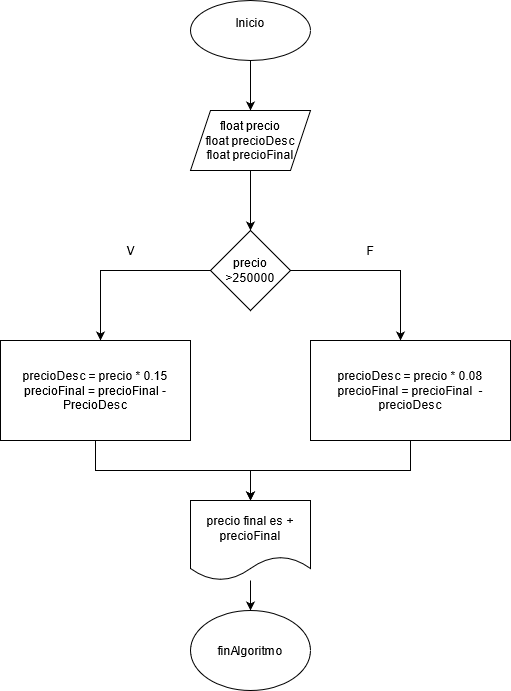

The diagram above was exported from draw.io. Its source (the exported page's mxGraphModel, read from the mxfile embedded in the PNG):
<mxGraphModel dx="868" dy="518" grid="1" gridSize="10" guides="1" tooltips="1" connect="1" arrows="1" fold="1" page="1" pageScale="1" pageWidth="827" pageHeight="1169" math="0" shadow="0">
  <root>
    <mxCell id="0" />
    <mxCell id="1" parent="0" />
    <mxCell id="PWfMtw4FTKK7qEZMUTqv-3" style="edgeStyle=orthogonalEdgeStyle;rounded=0;orthogonalLoop=1;jettySize=auto;html=1;entryX=0.5;entryY=0;entryDx=0;entryDy=0;" edge="1" parent="1" source="PWfMtw4FTKK7qEZMUTqv-1" target="PWfMtw4FTKK7qEZMUTqv-2">
      <mxGeometry relative="1" as="geometry" />
    </mxCell>
    <mxCell id="PWfMtw4FTKK7qEZMUTqv-1" value="&lt;div&gt;Inicio&lt;/div&gt;&lt;div&gt;&lt;br&gt;&lt;/div&gt;" style="ellipse;whiteSpace=wrap;html=1;" vertex="1" parent="1">
      <mxGeometry x="310" y="20" width="120" height="60" as="geometry" />
    </mxCell>
    <mxCell id="PWfMtw4FTKK7qEZMUTqv-5" style="edgeStyle=orthogonalEdgeStyle;rounded=0;orthogonalLoop=1;jettySize=auto;html=1;" edge="1" parent="1" source="PWfMtw4FTKK7qEZMUTqv-2" target="PWfMtw4FTKK7qEZMUTqv-4">
      <mxGeometry relative="1" as="geometry" />
    </mxCell>
    <mxCell id="PWfMtw4FTKK7qEZMUTqv-2" value="&lt;div&gt;float precio&lt;/div&gt;&lt;div&gt;float precioDesc&lt;/div&gt;&lt;div&gt;float precioFinal&lt;br&gt;&lt;/div&gt;" style="shape=parallelogram;perimeter=parallelogramPerimeter;whiteSpace=wrap;html=1;fixedSize=1;" vertex="1" parent="1">
      <mxGeometry x="310" y="130" width="120" height="60" as="geometry" />
    </mxCell>
    <mxCell id="PWfMtw4FTKK7qEZMUTqv-6" style="edgeStyle=orthogonalEdgeStyle;rounded=0;orthogonalLoop=1;jettySize=auto;html=1;" edge="1" parent="1" source="PWfMtw4FTKK7qEZMUTqv-4">
      <mxGeometry relative="1" as="geometry">
        <mxPoint x="220" y="360" as="targetPoint" />
      </mxGeometry>
    </mxCell>
    <mxCell id="PWfMtw4FTKK7qEZMUTqv-7" style="edgeStyle=orthogonalEdgeStyle;rounded=0;orthogonalLoop=1;jettySize=auto;html=1;" edge="1" parent="1" source="PWfMtw4FTKK7qEZMUTqv-4">
      <mxGeometry relative="1" as="geometry">
        <mxPoint x="520" y="360" as="targetPoint" />
      </mxGeometry>
    </mxCell>
    <mxCell id="PWfMtw4FTKK7qEZMUTqv-4" value="precio &amp;gt;250000" style="rhombus;whiteSpace=wrap;html=1;" vertex="1" parent="1">
      <mxGeometry x="330" y="250" width="80" height="80" as="geometry" />
    </mxCell>
    <mxCell id="PWfMtw4FTKK7qEZMUTqv-8" value="V" style="text;html=1;strokeColor=none;fillColor=none;align=center;verticalAlign=middle;whiteSpace=wrap;rounded=0;" vertex="1" parent="1">
      <mxGeometry x="230" y="260" width="40" height="20" as="geometry" />
    </mxCell>
    <mxCell id="PWfMtw4FTKK7qEZMUTqv-9" value="&lt;div&gt;F&lt;/div&gt;" style="text;html=1;strokeColor=none;fillColor=none;align=center;verticalAlign=middle;whiteSpace=wrap;rounded=0;" vertex="1" parent="1">
      <mxGeometry x="470" y="260" width="40" height="20" as="geometry" />
    </mxCell>
    <mxCell id="PWfMtw4FTKK7qEZMUTqv-13" style="edgeStyle=orthogonalEdgeStyle;rounded=0;orthogonalLoop=1;jettySize=auto;html=1;" edge="1" parent="1" source="PWfMtw4FTKK7qEZMUTqv-10" target="PWfMtw4FTKK7qEZMUTqv-12">
      <mxGeometry relative="1" as="geometry" />
    </mxCell>
    <mxCell id="PWfMtw4FTKK7qEZMUTqv-10" value="&lt;div&gt;precioDesc = precio * 0.15&lt;/div&gt;&lt;div&gt;precioFinal = precioFinal - PrecioDesc&lt;br&gt;&lt;/div&gt;" style="rounded=0;whiteSpace=wrap;html=1;" vertex="1" parent="1">
      <mxGeometry x="120" y="360" width="190" height="100" as="geometry" />
    </mxCell>
    <mxCell id="PWfMtw4FTKK7qEZMUTqv-14" style="edgeStyle=orthogonalEdgeStyle;rounded=0;orthogonalLoop=1;jettySize=auto;html=1;" edge="1" parent="1" source="PWfMtw4FTKK7qEZMUTqv-11" target="PWfMtw4FTKK7qEZMUTqv-12">
      <mxGeometry relative="1" as="geometry" />
    </mxCell>
    <mxCell id="PWfMtw4FTKK7qEZMUTqv-11" value="&lt;div&gt;precioDesc = precio * 0.08&lt;/div&gt;&lt;div&gt;precioFinal = precioFinal&amp;nbsp; - precioDesc&lt;br&gt;&lt;/div&gt;" style="rounded=0;whiteSpace=wrap;html=1;" vertex="1" parent="1">
      <mxGeometry x="430" y="360" width="200" height="100" as="geometry" />
    </mxCell>
    <mxCell id="PWfMtw4FTKK7qEZMUTqv-16" style="edgeStyle=orthogonalEdgeStyle;rounded=0;orthogonalLoop=1;jettySize=auto;html=1;entryX=0.5;entryY=0;entryDx=0;entryDy=0;" edge="1" parent="1" source="PWfMtw4FTKK7qEZMUTqv-12" target="PWfMtw4FTKK7qEZMUTqv-15">
      <mxGeometry relative="1" as="geometry" />
    </mxCell>
    <mxCell id="PWfMtw4FTKK7qEZMUTqv-12" value="precio final es + precioFinal" style="shape=document;whiteSpace=wrap;html=1;boundedLbl=1;" vertex="1" parent="1">
      <mxGeometry x="310" y="520" width="120" height="80" as="geometry" />
    </mxCell>
    <mxCell id="PWfMtw4FTKK7qEZMUTqv-15" value="&lt;div&gt;finAlgoritmo&lt;/div&gt;" style="ellipse;whiteSpace=wrap;html=1;" vertex="1" parent="1">
      <mxGeometry x="310" y="630" width="120" height="80" as="geometry" />
    </mxCell>
  </root>
</mxGraphModel>